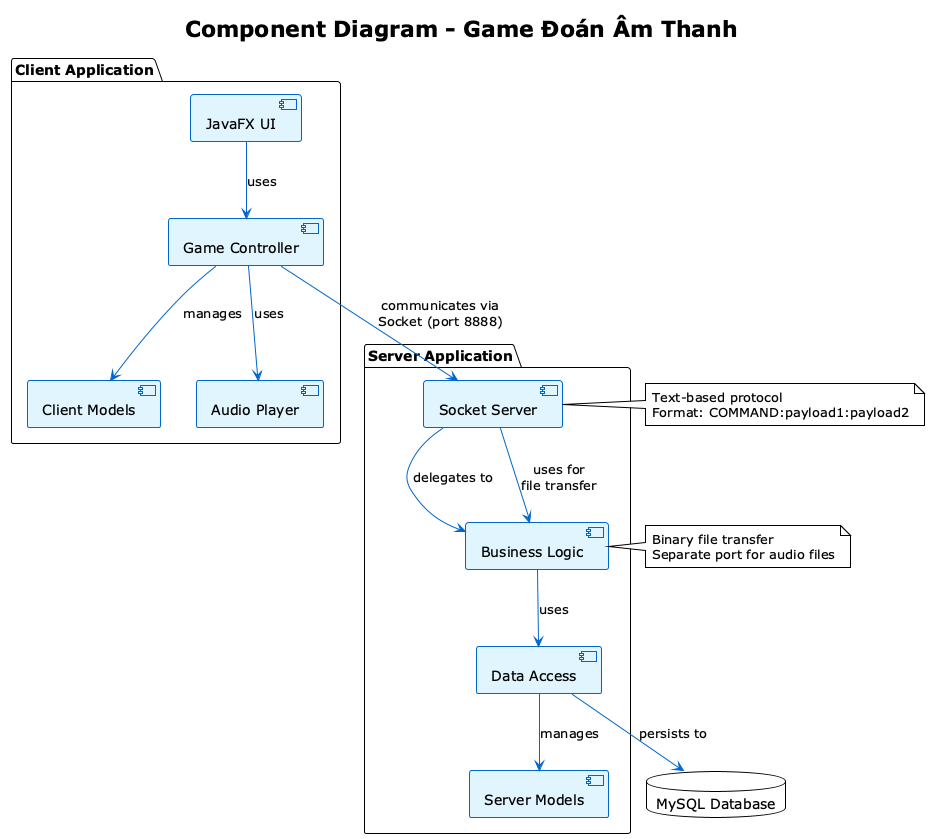

The diagram above was rendered by PlantUML. Its source (embedded in the PNG):
@startuml Component Diagram
!theme plain
skinparam backgroundColor #FFFFFF
skinparam component {
  BackgroundColor #E1F5FF
  BorderColor #0066CC
  ArrowColor #0066CC
}

title Component Diagram - Game Đoán Âm Thanh

package "Client Application" {
  component [JavaFX UI] as UI
  component [Game Controller] as Controller
  component [Client Models] as ClientModels
  component [Audio Player] as AudioPlayer
}

package "Server Application" {
  component [Socket Server] as SocketServer
  component [Business Logic] as BusinessLogic
  component [Data Access] as DataAccess
  component [Server Models] as ServerModels
}

database "MySQL Database" as Database

UI --> Controller : uses
Controller --> ClientModels : manages
Controller --> AudioPlayer : uses
Controller --> SocketServer : communicates via\nSocket (port 8888)

SocketServer --> BusinessLogic : delegates to
BusinessLogic --> DataAccess : uses
DataAccess --> ServerModels : manages
DataAccess --> Database : persists to

SocketServer --> BusinessLogic : uses for\nfile transfer

note right of SocketServer
  Text-based protocol
  Format: COMMAND:payload1:payload2
end note

note right of BusinessLogic
  Binary file transfer
  Separate port for audio files
end note

@enduml